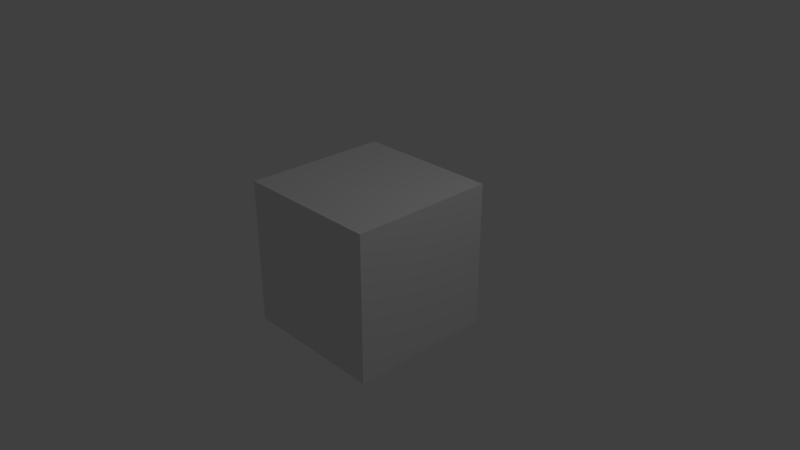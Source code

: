 # Source: brushes.blend  (saved by Blender 2.78.0; exported with 4.5.12 LTS)
import bpy
from mathutils import Matrix  # noqa: F401  (used for matrix-valued properties, if any)

bpy.ops.wm.read_factory_settings(use_empty=True)
scene = bpy.context.scene
scene.name = 'Scene'

# ---- collections
col_collection_1 = bpy.data.collections.new('Collection 1'); scene.collection.children.link(col_collection_1)

# ---- materials (node trees are filled in below, after node groups)
mat_material = bpy.data.materials.new('Material')
mat_material.alpha_threshold = 0.0
mat_material.use_transparent_shadow = False
mat_material.roughness = 0.5
mat_material.line_color = (0.0, 0.0, 0.0, 1.0)

# ---- material node trees

# ---- world
world_world = bpy.data.worlds.new('World'); scene.world = world_world
world_world.color = (0.05088, 0.05088, 0.05088)
world_world.use_sun_shadow = False
world_world.sun_shadow_jitter_overblur = 0.0
world_world.cycles.sampling_method = 'MANUAL'

# ---- cameras
cam_camera = bpy.data.cameras.new('Camera')
cam_camera.clip_end = 100.0
cam_camera.lens = 35.0
cam_camera.sensor_width = 32.0
cam_camera.sensor_height = 18.0
cam_camera.ortho_scale = 7.314
cam_camera.dof.focus_distance = 0.0
cam_camera.dof.aperture_fstop = 128.0

# ---- lights
light_lamp = bpy.data.lights.new('Lamp', 'POINT')
light_lamp.transmission_factor = 0.0
light_lamp.cutoff_distance = 30.0
light_lamp.energy = 100.0
light_lamp.shadow_buffer_clip_start = 1.001
light_lamp.shadow_soft_size = 0.1
light_lamp.shadow_maximum_resolution = 0.006
light_lamp.use_absolute_resolution = True

# ---- meshes
me_cube = bpy.data.meshes.new('Cube')
me_cube.from_pydata([(1.0, 1.0, -1.0), (1.0, -1.0, -1.0), (-1.0, -1.0, -1.0), (-1.0, 1.0, -1.0), (1.0, 1.0, 1.0), (1.0, -1.0, 1.0), (-1.0, -1.0, 1.0), (-1.0, 1.0, 1.0)], [], [(0, 1, 2, 3), (4, 7, 6, 5), (0, 4, 5, 1), (1, 5, 6, 2), (2, 6, 7, 3), (4, 0, 3, 7)])
me_cube.materials.append(mat_material)
me_cube.use_remesh_preserve_volume = False
me_cube.use_remesh_preserve_attributes = False
me_cube.use_mirror_vertex_groups = False
me_cube.update()

# ---- objects
ob_cube = bpy.data.objects.new('Cube', me_cube)
ob_lamp = bpy.data.objects.new('Lamp', light_lamp)
ob_camera = bpy.data.objects.new('Camera', cam_camera)

# ---- transforms, parenting, visibility, modifiers, constraints
ob_cube.location = (0.0, 0.0, 0.0)
ob_cube.lock_rotations_4d = False
ob_cube.empty_display_type = 'ARROWS'
ob_cube.lineart.crease_threshold = 0.0
ob_lamp.location = (4.076, 1.005, 5.904)
ob_lamp.rotation_euler = (0.6503, 0.05522, 1.866)
ob_lamp.lock_rotations_4d = False
ob_lamp.empty_display_type = 'ARROWS'
ob_lamp.color = (0.0, 0.0, 0.0, 0.0)
ob_lamp.lineart.crease_threshold = 0.0
ob_camera.location = (7.481, -6.508, 5.344)
ob_camera.rotation_euler = (1.109, 0.0, 0.8149)
ob_camera.lock_rotations_4d = False
ob_camera.empty_display_type = 'ARROWS'
ob_camera.color = (0.0, 0.0, 0.0, 0.0)
ob_camera.display_type = 'WIRE'
ob_camera.lineart.crease_threshold = 0.0

# ---- collection membership
col_collection_1.objects.link(ob_cube)
col_collection_1.objects.link(ob_lamp)
col_collection_1.objects.link(ob_camera)

# ---- scene / render settings (as saved in the file)
scene.camera = ob_camera
scene.frame_start = 1; scene.frame_end = 250; scene.frame_set(1)
scene.render.engine = 'BLENDER_EEVEE_NEXT'
scene.render.resolution_percentage = 50
scene.render.dither_intensity = 0.0
scene.cycles.use_denoising = False
scene.cycles.samples = 128
scene.cycles.sampling_pattern = 'TABULATED_SOBOL'
scene.cycles.light_sampling_threshold = 0.0
scene.cycles.use_adaptive_sampling = False
scene.cycles.use_light_tree = False
scene.cycles.blur_glossy = 0.0
scene.cycles.sample_clamp_indirect = 0.0
scene.view_settings.view_transform = 'Standard'
bpy.context.view_layer.update()
